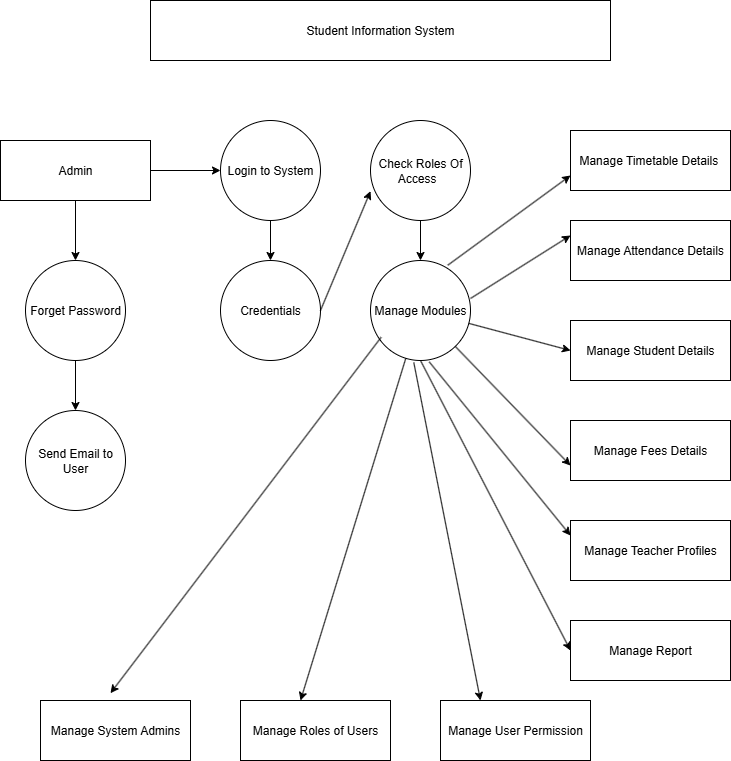

The diagram above was exported from draw.io. Its source (the exported page's mxGraphModel, read from the mxfile embedded in the PNG):
<mxGraphModel dx="786" dy="417" grid="1" gridSize="10" guides="1" tooltips="1" connect="1" arrows="1" fold="1" page="1" pageScale="1" pageWidth="850" pageHeight="1100" math="0" shadow="0">
  <root>
    <mxCell id="0" />
    <mxCell id="1" parent="0" />
    <mxCell id="aQ9Qv28CU9U8h5PZl8t1-1" value="Student Information System" style="rounded=0;whiteSpace=wrap;html=1;" vertex="1" parent="1">
      <mxGeometry x="180" y="20" width="460" height="60" as="geometry" />
    </mxCell>
    <mxCell id="aQ9Qv28CU9U8h5PZl8t1-2" value="Manage Modules" style="ellipse;whiteSpace=wrap;html=1;aspect=fixed;" vertex="1" parent="1">
      <mxGeometry x="400" y="280" width="100" height="100" as="geometry" />
    </mxCell>
    <mxCell id="aQ9Qv28CU9U8h5PZl8t1-3" value="Credentials" style="ellipse;whiteSpace=wrap;html=1;aspect=fixed;" vertex="1" parent="1">
      <mxGeometry x="250" y="280" width="100" height="100" as="geometry" />
    </mxCell>
    <mxCell id="aQ9Qv28CU9U8h5PZl8t1-21" value="" style="edgeStyle=orthogonalEdgeStyle;rounded=0;orthogonalLoop=1;jettySize=auto;html=1;" edge="1" parent="1" source="aQ9Qv28CU9U8h5PZl8t1-4" target="aQ9Qv28CU9U8h5PZl8t1-2">
      <mxGeometry relative="1" as="geometry" />
    </mxCell>
    <mxCell id="aQ9Qv28CU9U8h5PZl8t1-4" value="Check Roles Of Access&amp;nbsp;&amp;nbsp;" style="ellipse;whiteSpace=wrap;html=1;aspect=fixed;" vertex="1" parent="1">
      <mxGeometry x="400" y="140" width="100" height="100" as="geometry" />
    </mxCell>
    <mxCell id="aQ9Qv28CU9U8h5PZl8t1-22" value="" style="edgeStyle=orthogonalEdgeStyle;rounded=0;orthogonalLoop=1;jettySize=auto;html=1;" edge="1" parent="1" source="aQ9Qv28CU9U8h5PZl8t1-5" target="aQ9Qv28CU9U8h5PZl8t1-3">
      <mxGeometry relative="1" as="geometry" />
    </mxCell>
    <mxCell id="aQ9Qv28CU9U8h5PZl8t1-5" value="Login to System" style="ellipse;whiteSpace=wrap;html=1;aspect=fixed;" vertex="1" parent="1">
      <mxGeometry x="250" y="140" width="100" height="100" as="geometry" />
    </mxCell>
    <mxCell id="aQ9Qv28CU9U8h5PZl8t1-19" value="" style="edgeStyle=orthogonalEdgeStyle;rounded=0;orthogonalLoop=1;jettySize=auto;html=1;" edge="1" parent="1" source="aQ9Qv28CU9U8h5PZl8t1-6" target="aQ9Qv28CU9U8h5PZl8t1-5">
      <mxGeometry relative="1" as="geometry" />
    </mxCell>
    <mxCell id="aQ9Qv28CU9U8h5PZl8t1-23" value="" style="edgeStyle=orthogonalEdgeStyle;rounded=0;orthogonalLoop=1;jettySize=auto;html=1;" edge="1" parent="1" source="aQ9Qv28CU9U8h5PZl8t1-6" target="aQ9Qv28CU9U8h5PZl8t1-8">
      <mxGeometry relative="1" as="geometry" />
    </mxCell>
    <mxCell id="aQ9Qv28CU9U8h5PZl8t1-6" value="Admin" style="rounded=0;whiteSpace=wrap;html=1;" vertex="1" parent="1">
      <mxGeometry x="30" y="160" width="150" height="60" as="geometry" />
    </mxCell>
    <mxCell id="aQ9Qv28CU9U8h5PZl8t1-7" value="Send Email to User" style="ellipse;whiteSpace=wrap;html=1;aspect=fixed;" vertex="1" parent="1">
      <mxGeometry x="55" y="430" width="100" height="100" as="geometry" />
    </mxCell>
    <mxCell id="aQ9Qv28CU9U8h5PZl8t1-24" value="" style="edgeStyle=orthogonalEdgeStyle;rounded=0;orthogonalLoop=1;jettySize=auto;html=1;" edge="1" parent="1" source="aQ9Qv28CU9U8h5PZl8t1-8" target="aQ9Qv28CU9U8h5PZl8t1-7">
      <mxGeometry relative="1" as="geometry" />
    </mxCell>
    <mxCell id="aQ9Qv28CU9U8h5PZl8t1-8" value="Forget Password" style="ellipse;whiteSpace=wrap;html=1;aspect=fixed;" vertex="1" parent="1">
      <mxGeometry x="55" y="280" width="100" height="100" as="geometry" />
    </mxCell>
    <mxCell id="aQ9Qv28CU9U8h5PZl8t1-9" value="Manage Attendance Details" style="rounded=0;whiteSpace=wrap;html=1;" vertex="1" parent="1">
      <mxGeometry x="600" y="240" width="160" height="60" as="geometry" />
    </mxCell>
    <mxCell id="aQ9Qv28CU9U8h5PZl8t1-10" value="Manage Report" style="rounded=0;whiteSpace=wrap;html=1;" vertex="1" parent="1">
      <mxGeometry x="600" y="640" width="160" height="60" as="geometry" />
    </mxCell>
    <mxCell id="aQ9Qv28CU9U8h5PZl8t1-11" value="Manage Teacher Profiles" style="rounded=0;whiteSpace=wrap;html=1;" vertex="1" parent="1">
      <mxGeometry x="600" y="540" width="160" height="60" as="geometry" />
    </mxCell>
    <mxCell id="aQ9Qv28CU9U8h5PZl8t1-12" value="Manage Fees Details" style="rounded=0;whiteSpace=wrap;html=1;" vertex="1" parent="1">
      <mxGeometry x="600" y="440" width="160" height="60" as="geometry" />
    </mxCell>
    <mxCell id="aQ9Qv28CU9U8h5PZl8t1-13" value="Manage Student Details" style="rounded=0;whiteSpace=wrap;html=1;" vertex="1" parent="1">
      <mxGeometry x="600" y="340" width="160" height="60" as="geometry" />
    </mxCell>
    <mxCell id="aQ9Qv28CU9U8h5PZl8t1-14" value="Manage Timetable Details&amp;nbsp;" style="rounded=0;whiteSpace=wrap;html=1;" vertex="1" parent="1">
      <mxGeometry x="600" y="150" width="160" height="60" as="geometry" />
    </mxCell>
    <mxCell id="aQ9Qv28CU9U8h5PZl8t1-15" value="Manage User Permission" style="rounded=0;whiteSpace=wrap;html=1;" vertex="1" parent="1">
      <mxGeometry x="470" y="720" width="150" height="60" as="geometry" />
    </mxCell>
    <mxCell id="aQ9Qv28CU9U8h5PZl8t1-16" value="Manage Roles of Users" style="rounded=0;whiteSpace=wrap;html=1;" vertex="1" parent="1">
      <mxGeometry x="270" y="720" width="150" height="60" as="geometry" />
    </mxCell>
    <mxCell id="aQ9Qv28CU9U8h5PZl8t1-17" value="Manage System Admins" style="rounded=0;whiteSpace=wrap;html=1;" vertex="1" parent="1">
      <mxGeometry x="70" y="720" width="150" height="60" as="geometry" />
    </mxCell>
    <mxCell id="aQ9Qv28CU9U8h5PZl8t1-25" value="" style="endArrow=classic;html=1;rounded=0;entryX=0;entryY=0.707;entryDx=0;entryDy=0;entryPerimeter=0;exitX=1;exitY=0.5;exitDx=0;exitDy=0;" edge="1" parent="1" source="aQ9Qv28CU9U8h5PZl8t1-3" target="aQ9Qv28CU9U8h5PZl8t1-4">
      <mxGeometry width="50" height="50" relative="1" as="geometry">
        <mxPoint x="380" y="400" as="sourcePoint" />
        <mxPoint x="430" y="350" as="targetPoint" />
        <Array as="points" />
      </mxGeometry>
    </mxCell>
    <mxCell id="aQ9Qv28CU9U8h5PZl8t1-26" value="" style="endArrow=classic;html=1;rounded=0;exitX=0.5;exitY=1;exitDx=0;exitDy=0;entryX=0;entryY=0.5;entryDx=0;entryDy=0;" edge="1" parent="1" source="aQ9Qv28CU9U8h5PZl8t1-2" target="aQ9Qv28CU9U8h5PZl8t1-10">
      <mxGeometry width="50" height="50" relative="1" as="geometry">
        <mxPoint x="440" y="510" as="sourcePoint" />
        <mxPoint x="490" y="460" as="targetPoint" />
      </mxGeometry>
    </mxCell>
    <mxCell id="aQ9Qv28CU9U8h5PZl8t1-27" value="" style="endArrow=classic;html=1;rounded=0;exitX=0.587;exitY=1.013;exitDx=0;exitDy=0;exitPerimeter=0;entryX=0;entryY=0.25;entryDx=0;entryDy=0;" edge="1" parent="1" source="aQ9Qv28CU9U8h5PZl8t1-2" target="aQ9Qv28CU9U8h5PZl8t1-11">
      <mxGeometry width="50" height="50" relative="1" as="geometry">
        <mxPoint x="440" y="530" as="sourcePoint" />
        <mxPoint x="490" y="480" as="targetPoint" />
      </mxGeometry>
    </mxCell>
    <mxCell id="aQ9Qv28CU9U8h5PZl8t1-28" value="" style="endArrow=classic;html=1;rounded=0;entryX=0;entryY=0.75;entryDx=0;entryDy=0;" edge="1" parent="1" source="aQ9Qv28CU9U8h5PZl8t1-2" target="aQ9Qv28CU9U8h5PZl8t1-12">
      <mxGeometry width="50" height="50" relative="1" as="geometry">
        <mxPoint x="470" y="480" as="sourcePoint" />
        <mxPoint x="520" y="430" as="targetPoint" />
      </mxGeometry>
    </mxCell>
    <mxCell id="aQ9Qv28CU9U8h5PZl8t1-29" value="" style="endArrow=classic;html=1;rounded=0;entryX=0;entryY=0.5;entryDx=0;entryDy=0;" edge="1" parent="1" source="aQ9Qv28CU9U8h5PZl8t1-2" target="aQ9Qv28CU9U8h5PZl8t1-13">
      <mxGeometry width="50" height="50" relative="1" as="geometry">
        <mxPoint x="520" y="410" as="sourcePoint" />
        <mxPoint x="570" y="360" as="targetPoint" />
      </mxGeometry>
    </mxCell>
    <mxCell id="aQ9Qv28CU9U8h5PZl8t1-30" value="" style="endArrow=classic;html=1;rounded=0;entryX=0;entryY=0.25;entryDx=0;entryDy=0;" edge="1" parent="1" target="aQ9Qv28CU9U8h5PZl8t1-9">
      <mxGeometry width="50" height="50" relative="1" as="geometry">
        <mxPoint x="500" y="317.98" as="sourcePoint" />
        <mxPoint x="588.0799999999999" y="260" as="targetPoint" />
      </mxGeometry>
    </mxCell>
    <mxCell id="aQ9Qv28CU9U8h5PZl8t1-31" value="" style="endArrow=classic;html=1;rounded=0;entryX=0;entryY=0.75;entryDx=0;entryDy=0;exitX=0.773;exitY=0.047;exitDx=0;exitDy=0;exitPerimeter=0;" edge="1" parent="1" source="aQ9Qv28CU9U8h5PZl8t1-2" target="aQ9Qv28CU9U8h5PZl8t1-14">
      <mxGeometry width="50" height="50" relative="1" as="geometry">
        <mxPoint x="500" y="320" as="sourcePoint" />
        <mxPoint x="550" y="270" as="targetPoint" />
        <Array as="points" />
      </mxGeometry>
    </mxCell>
    <mxCell id="aQ9Qv28CU9U8h5PZl8t1-32" value="" style="endArrow=classic;html=1;rounded=0;exitX=0.107;exitY=0.767;exitDx=0;exitDy=0;exitPerimeter=0;" edge="1" parent="1" source="aQ9Qv28CU9U8h5PZl8t1-2">
      <mxGeometry width="50" height="50" relative="1" as="geometry">
        <mxPoint x="370" y="570" as="sourcePoint" />
        <mxPoint x="140" y="712.6666870117188" as="targetPoint" />
      </mxGeometry>
    </mxCell>
    <mxCell id="aQ9Qv28CU9U8h5PZl8t1-34" value="" style="endArrow=classic;html=1;rounded=0;exitX=0.433;exitY=1.02;exitDx=0;exitDy=0;exitPerimeter=0;" edge="1" parent="1" source="aQ9Qv28CU9U8h5PZl8t1-2">
      <mxGeometry width="50" height="50" relative="1" as="geometry">
        <mxPoint x="425" y="570" as="sourcePoint" />
        <mxPoint x="510" y="720" as="targetPoint" />
      </mxGeometry>
    </mxCell>
    <mxCell id="aQ9Qv28CU9U8h5PZl8t1-35" value="" style="endArrow=classic;html=1;rounded=0;" edge="1" parent="1" source="aQ9Qv28CU9U8h5PZl8t1-2">
      <mxGeometry width="50" height="50" relative="1" as="geometry">
        <mxPoint x="330" y="550" as="sourcePoint" />
        <mxPoint x="330" y="720" as="targetPoint" />
      </mxGeometry>
    </mxCell>
  </root>
</mxGraphModel>